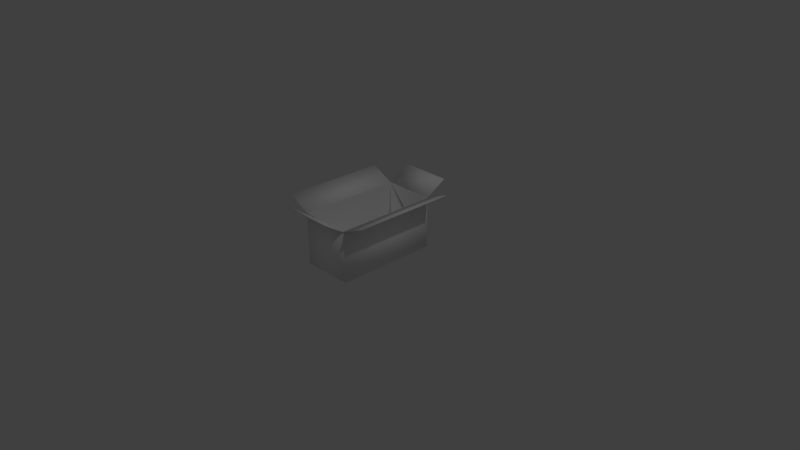 # Source: cardboard_new.blend  (saved by Blender 2.79.0; exported with 4.5.12 LTS)
import bpy
from mathutils import Matrix  # noqa: F401  (used for matrix-valued properties, if any)

bpy.ops.wm.read_factory_settings(use_empty=True)
scene = bpy.context.scene
scene.name = 'Scene'

# ---- collections
col_collection_1 = bpy.data.collections.new('Collection 1'); scene.collection.children.link(col_collection_1)

# ---- materials (node trees are filled in below, after node groups)
mat_mat1 = bpy.data.materials.new('mat1')
mat_mat1.alpha_threshold = 0.0
mat_mat1.use_transparent_shadow = False
mat_mat1.preview_render_type = 'CUBE'
mat_mat1.diffuse_color = (1.0, 1.0, 1.0, 1.0)
mat_mat1.specular_color = (0.0, 0.0, 0.0)
mat_mat1.roughness = 0.5
mat_mat1.specular_intensity = 0.0

# ---- material node trees

# ---- world
world_world = bpy.data.worlds.new('World'); scene.world = world_world
world_world.color = (0.05088, 0.05088, 0.05088)
world_world.use_sun_shadow = False
world_world.sun_shadow_jitter_overblur = 0.0
world_world.cycles.sampling_method = 'MANUAL'

# ---- cameras
cam_camera = bpy.data.cameras.new('Camera')
cam_camera.clip_end = 100.0
cam_camera.lens = 35.0
cam_camera.sensor_width = 32.0
cam_camera.sensor_height = 18.0
cam_camera.ortho_scale = 7.314
cam_camera.dof.focus_distance = 0.0
cam_camera.dof.aperture_fstop = 128.0

# ---- lights
light_lamp = bpy.data.lights.new('Lamp', 'POINT')
light_lamp.transmission_factor = 0.0
light_lamp.cutoff_distance = 30.0
light_lamp.energy = 100.0
light_lamp.shadow_buffer_clip_start = 1.001
light_lamp.shadow_soft_size = 0.1
light_lamp.shadow_maximum_resolution = 0.006
light_lamp.use_absolute_resolution = True

# ---- meshes
me_obj1 = bpy.data.meshes.new('obj1')
me_obj1.from_pydata([(-0.3475, -0.6947, 0.6872), (-0.3475, -0.6947, -0.008318), (0.348, -0.6947, 0.6872), (0.348, -0.6947, -0.008318), (0.348, 0.6962, 0.6872), (0.348, 0.6962, -0.008318), (-0.3475, 0.6962, 0.6872), (-0.3475, 0.6962, -0.008318), (-0.3366, 0.6876, 0.6872), (0.3368, 0.6876, 0.6872), (0.3368, -0.6803, 0.6872), (-0.3366, -0.6803, 0.6872), (-0.3354, 0.6853, 0.01255), (0.3357, 0.6853, 0.01255), (0.3357, -0.6779, 0.01255), (-0.3354, -0.6779, 0.01255), (0.3452, -0.6947, 0.6869), (0.3508, -0.6947, 0.6808), (0.6631, -0.6947, 0.8279), (0.6687, -0.6947, 0.8217), (0.6631, 0.6962, 0.8279), (0.6687, 0.6962, 0.8217), (0.3452, 0.6962, 0.6869), (0.3508, 0.6962, 0.6808), (-0.6577, -0.6947, 0.8375), (-0.6608, -0.6947, 0.8311), (-0.3445, -0.6947, 0.6865), (-0.3475, -0.6947, 0.6801), (-0.3445, 0.6962, 0.6865), (-0.3475, 0.6962, 0.6801), (-0.6577, 0.6962, 0.8375), (-0.6608, 0.6962, 0.8311), (-0.3475, 0.6936, 0.6874), (-0.3475, 0.7008, 0.6812), (0.348, 0.6936, 0.6874), (0.348, 0.7008, 0.6812), (0.348, 0.9919, 0.8662), (0.348, 0.999, 0.86), (-0.3475, 0.9919, 0.8662), (-0.3475, 0.999, 0.86), (-0.3475, -0.9786, 0.8752), (-0.3475, -0.9863, 0.8636), (0.348, -0.9786, 0.8752), (0.348, -0.9863, 0.8636), (0.348, -0.6887, 0.6831), (0.348, -0.6964, 0.6715), (-0.3475, -0.6887, 0.6831), (-0.3475, -0.6964, 0.6715)], [], [(0, 1, 3, 2), (2, 3, 5, 4), (4, 5, 7, 6), (1, 0, 6, 7), (1, 7, 5, 3), (6, 8, 9, 4), (4, 9, 10, 2), (11, 0, 2, 10), (0, 11, 8, 6), (12, 15, 14, 13), (8, 12, 13, 9), (9, 13, 14, 10), (10, 14, 15, 11), (11, 15, 12, 8), (16, 17, 19, 18), (18, 19, 21, 20), (20, 21, 23, 22), (22, 23, 17, 16), (22, 16, 18, 20), (17, 23, 21, 19), (24, 25, 27, 26), (26, 27, 29, 28), (28, 29, 31, 30), (30, 31, 25, 24), (30, 24, 26, 28), (25, 31, 29, 27), (32, 33, 35, 34), (34, 35, 37, 36), (36, 37, 39, 38), (38, 39, 33, 32), (38, 32, 34, 36), (33, 39, 37, 35), (40, 41, 43, 42), (42, 43, 45, 44), (44, 45, 47, 46), (46, 47, 41, 40), (46, 40, 42, 44), (41, 47, 45, 43)])
me_obj1.polygons.foreach_set('use_smooth', [True] * 38)
_uv = me_obj1.uv_layers.new(name='UVMap')
_uv.uv.foreach_set('vector', [0.4933, 0.4971, 0.6531, 0.4971, 0.6531, 0.6569, 0.4933, 0.6569, 0.4933, 0.6569, 0.6531, 0.6569, 0.6531, 0.9764, 0.4933, 0.9764, 0.4933, 0.01774, 0.6531, 0.01774, 0.6531, 0.1775, 0.4933, 0.1775, 0.6531, 0.4971, 0.4933, 0.4971, 0.4933, 0.1775, 0.6531, 0.1775, 0.6531, 0.4971, 0.9727, 0.4971, 0.9727, 0.6569, 0.6531, 0.6569, 0.4933, 0.1775, 0.4897, 0.1775, 0.4897, 0.01895, 0.4933, 0.01895, 0.4933, 0.9764, 0.4896, 0.9764, 0.4896, 0.6569, 0.4933, 0.6569, 0.4891, 0.4971, 0.4933, 0.4971, 0.4933, 0.6569, 0.4891, 0.6569, 0.4933, 0.4971, 0.4897, 0.4971, 0.4897, 0.1775, 0.4933, 0.1775, 0.02098, 0.4971, 0.3342, 0.4971, 0.3342, 0.6569, 0.02098, 0.6569, 0.4897, 0.1775, 0.3347, 0.1775, 0.3347, 0.02019, 0.4897, 0.02019, 0.4896, 0.9764, 0.3346, 0.9764, 0.3346, 0.6569, 0.4896, 0.6569, 0.4891, 0.6569, 0.3342, 0.6569, 0.3342, 0.4971, 0.4891, 0.4971, 0.4897, 0.4971, 0.3347, 0.4971, 0.3347, 0.1775, 0.4897, 0.1775, 0.4933, 0.4971, 0.6531, 0.4971, 0.6531, 0.6569, 0.4933, 0.6569, 0.4933, 0.4971, 0.6531, 0.4971, 0.6531, 0.6569, 0.4933, 0.6569, 0.4933, 0.4971, 0.6531, 0.4971, 0.6531, 0.6569, 0.4933, 0.6569, 0.4933, 0.4971, 0.6531, 0.4971, 0.6531, 0.6569, 0.4933, 0.6569, 0.4933, 0.4971, 0.6531, 0.4971, 0.6531, 0.6569, 0.4933, 0.6569, 0.4933, 0.4971, 0.6531, 0.4971, 0.6531, 0.6569, 0.4933, 0.6569, 0.4933, 0.4971, 0.6531, 0.4971, 0.6531, 0.6569, 0.4933, 0.6569, 0.4933, 0.4971, 0.6531, 0.4971, 0.6531, 0.6569, 0.4933, 0.6569, 0.4933, 0.4971, 0.6531, 0.4971, 0.6531, 0.6569, 0.4933, 0.6569, 0.4933, 0.4971, 0.6531, 0.4971, 0.6531, 0.6569, 0.4933, 0.6569, 0.4933, 0.4971, 0.6531, 0.4971, 0.6531, 0.6569, 0.4933, 0.6569, 0.4933, 0.4971, 0.6531, 0.4971, 0.6531, 0.6569, 0.4933, 0.6569, 0.4933, 0.4971, 0.6531, 0.4971, 0.6531, 0.6569, 0.4933, 0.6569, 0.4933, 0.4971, 0.6531, 0.4971, 0.6531, 0.6569, 0.4933, 0.6569, 0.4933, 0.4971, 0.6531, 0.4971, 0.6531, 0.6569, 0.4933, 0.6569, 0.4933, 0.4971, 0.6531, 0.4971, 0.6531, 0.6569, 0.4933, 0.6569, 0.4933, 0.4971, 0.6531, 0.4971, 0.6531, 0.6569, 0.4933, 0.6569, 0.4933, 0.4971, 0.6531, 0.4971, 0.6531, 0.6569, 0.4933, 0.6569, 0.4933, 0.4971, 0.6531, 0.4971, 0.6531, 0.6569, 0.4933, 0.6569, 0.4933, 0.4971, 0.6531, 0.4971, 0.6531, 0.6569, 0.4933, 0.6569, 0.4933, 0.4971, 0.6531, 0.4971, 0.6531, 0.6569, 0.4933, 0.6569, 0.4933, 0.4971, 0.6531, 0.4971, 0.6531, 0.6569, 0.4933, 0.6569, 0.4933, 0.4971, 0.6531, 0.4971, 0.6531, 0.6569, 0.4933, 0.6569, 0.4933, 0.4971, 0.6531, 0.4971, 0.6531, 0.6569, 0.4933, 0.6569])
me_obj1.materials.append(mat_mat1)
me_obj1.use_remesh_preserve_volume = False
me_obj1.use_remesh_preserve_attributes = False
me_obj1.use_mirror_vertex_groups = False
me_obj1.update()
arm_acckami001_armature = bpy.data.armatures.new('acckami001.armature')  # bones are not reproduced

# ---- objects
ob_aaa2_mqo = bpy.data.objects.new('aaa2_mqo', None)
ob_acckami001_armature = bpy.data.objects.new('acckami001.armature', arm_acckami001_armature)
ob_obj1 = bpy.data.objects.new('obj1', me_obj1)
ob_lamp = bpy.data.objects.new('Lamp', light_lamp)
ob_camera = bpy.data.objects.new('Camera', cam_camera)

# ---- transforms, parenting, visibility, modifiers, constraints
ob_aaa2_mqo.location = (0.0, 0.0, 0.0)
ob_aaa2_mqo.empty_image_offset = (0.0, 0.0)
ob_aaa2_mqo.lineart.crease_threshold = 0.0
ob_acckami001_armature.location = (-0.001664, -0.0001329, 5.773e-05)
ob_acckami001_armature.scale = (0.05083, 0.05083, 0.05083)
ob_acckami001_armature.show_in_front = True
ob_acckami001_armature.lineart.crease_threshold = 0.0
ob_obj1.parent = ob_acckami001_armature
ob_obj1.matrix_parent_inverse = Matrix(((19.67, 0.0, 0.0, 0.03275), (0.0, 19.67, 0.0, 0.002614), (0.0, 0.0, 19.67, -0.001136), (0.0, 0.0, 0.0, 1.0)))
ob_obj1.location = (0.0, 0.0, 0.0)
ob_obj1.lineart.crease_threshold = 0.0
_vg = ob_obj1.vertex_groups.new(name='Bone_center')
_vg.add([0, 1, 2, 3, 4, 5, 6, 7, 8, 9, 10, 11, 12, 13, 14, 15, 16, 17, 18, 19, 20, 21, 22, 23, 24, 25, 26, 27, 28, 29, 30, 31, 32, 33, 34, 35, 36, 37, 38, 39, 40, 41, 42, 43, 44, 45, 46, 47], 1.0, 'REPLACE')
_m = ob_obj1.modifiers.new('Armature', 'ARMATURE')
_m.object = ob_acckami001_armature
ob_lamp.location = (4.076, 1.005, 5.904)
ob_lamp.rotation_euler = (0.6503, 0.05522, 1.866)
ob_lamp.lock_rotations_4d = False
ob_lamp.empty_display_type = 'ARROWS'
ob_lamp.color = (0.0, 0.0, 0.0, 0.0)
ob_lamp.lineart.crease_threshold = 0.0
ob_camera.location = (7.481, -6.508, 5.344)
ob_camera.rotation_euler = (1.109, 0.0, 0.8149)
ob_camera.lock_rotations_4d = False
ob_camera.empty_display_type = 'ARROWS'
ob_camera.color = (0.0, 0.0, 0.0, 0.0)
ob_camera.display_type = 'WIRE'
ob_camera.lineart.crease_threshold = 0.0

# ---- collection membership
col_collection_1.objects.link(ob_aaa2_mqo)
col_collection_1.objects.link(ob_acckami001_armature)
col_collection_1.objects.link(ob_obj1)
col_collection_1.objects.link(ob_lamp)
col_collection_1.objects.link(ob_camera)

# ---- scene / render settings (as saved in the file)
scene.camera = ob_camera
scene.frame_start = 1; scene.frame_end = 250; scene.frame_set(1)
scene.render.engine = 'BLENDER_EEVEE_NEXT'
scene.render.resolution_percentage = 50
scene.render.dither_intensity = 0.0
scene.cycles.use_denoising = False
scene.cycles.samples = 128
scene.cycles.sampling_pattern = 'TABULATED_SOBOL'
scene.cycles.light_sampling_threshold = 0.0
scene.cycles.use_adaptive_sampling = False
scene.cycles.use_light_tree = False
scene.cycles.blur_glossy = 0.0
scene.cycles.sample_clamp_indirect = 0.0
scene.view_settings.view_transform = 'Standard'
bpy.context.view_layer.update()
